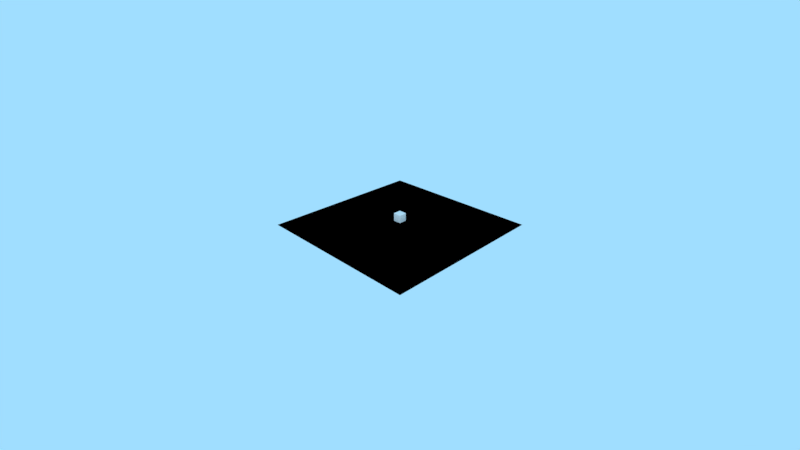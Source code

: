# Source: numero.blend  (saved by Blender 2.79.0; exported with 4.5.12 LTS)
import bpy
from mathutils import Matrix  # noqa: F401  (used for matrix-valued properties, if any)

bpy.ops.wm.read_factory_settings(use_empty=True)
scene = bpy.context.scene
scene.name = 'Scene'

# ---- collections
col_collection_1 = bpy.data.collections.new('Collection 1'); scene.collection.children.link(col_collection_1)

# ---- materials (node trees are filled in below, after node groups)
mat_material_001 = bpy.data.materials.new('Material.001')
mat_material_001.alpha_threshold = 0.0
mat_material_001.diffuse_color = (0.8, 0.2204, 0.2097, 1.0)
mat_material_001.roughness = 0.5
mat_material_001.specular_intensity = 0.1531
mat_logo = bpy.data.materials.new('logo')
mat_logo.alpha_threshold = 0.0
mat_logo.roughness = 0.5
mat_logo.specular_intensity = 0.2633

# ---- material node trees
mat_material_001.use_nodes = True; mat_material_001.node_tree.nodes.clear()
_N = mat_material_001.node_tree.nodes; _L = mat_material_001.node_tree.links
n0 = _N.new('NodeUndefined'); n0.name = 'Output'; n0.location = (2736, 300)
n0.inputs[1].default_value = 1.0
n1 = _N.new('ShaderNodeMapping'); n1.name = 'Mapping'; n1.location = (-106, 202)
n1.inputs[1].default_value = (1.0, 1.0, 0.0)
n2 = _N.new('NodeUndefined'); n2.name = 'Material'; n2.location = (2446, 300)
n2.inputs[1].default_value = (1.0, 1.0, 1.0, 1.0)
n2.inputs[2].default_value = 1.0
n2.inputs[3].default_value = (0.0, 0.0, 0.0)
n3 = _N.new('NodeUndefined'); n3.name = 'Geometry'; n3.location = (-370, 210)
n4 = _N.new('ShaderNodeMath'); n4.name = 'Math.002'; n4.location = (841, 91)
n4.operation = 'MODULO'
n5 = _N.new('ShaderNodeMath'); n5.name = 'Math'; n5.location = (679, 90)
n5.operation = 'MULTIPLY'
n5.inputs[1].default_value = 5.0
n6 = _N.new('ShaderNodeMath'); n6.name = 'Math.001'; n6.location = (514, 91)
n6.operation = 'ABSOLUTE'
n6.inputs[1].default_value = 1.0
n7 = _N.new('ShaderNodeMath'); n7.name = 'Math.004'; n7.location = (1006, -115)
n7.operation = 'GREATER_THAN'
n7.inputs[1].default_value = 0.25
n8 = _N.new('ShaderNodeMath'); n8.name = 'Math.005'; n8.location = (835, -112)
n8.operation = 'MODULO'
n9 = _N.new('ShaderNodeMath'); n9.name = 'Math.006'; n9.location = (673, -113)
n9.operation = 'MULTIPLY'
n9.inputs[1].default_value = 5.0
n10 = _N.new('ShaderNodeMath'); n10.name = 'Math.007'; n10.location = (508, -112)
n10.operation = 'ABSOLUTE'
n10.inputs[1].default_value = 1.0
n11 = _N.new('ShaderNodeSeparateColor'); n11.name = 'Separate RGB'; n11.location = (294, 110)
n12 = _N.new('ShaderNodeMath'); n12.name = 'Math.003'; n12.location = (1012, 88)
n12.operation = 'GREATER_THAN'
n12.inputs[1].default_value = 0.25
n13 = _N.new('ShaderNodeMath'); n13.name = 'Math.008'; n13.location = (1354, -27)
n14 = _N.new('ShaderNodeMath'); n14.name = 'Math.011'; n14.location = (1618, 34)
n14.operation = 'LESS_THAN'
n14.inputs[1].default_value = 1.1
n15 = _N.new('ShaderNodeMath'); n15.name = 'Math.009'; n15.location = (1659, -151)
n15.operation = 'GREATER_THAN'
n15.inputs[1].default_value = 0.88
n16 = _N.new('ShaderNodeMath'); n16.name = 'Math.010'; n16.location = (1906, -21)
n17 = _N.new('ShaderNodeMath'); n17.name = 'Math.012'; n17.location = (2178, 0)
n17.operation = 'POWER'
n17.inputs[1].default_value = -20.6
_L.new(n2.outputs[0], n0.inputs[0])
_L.new(n1.outputs[0], n11.inputs[0])
_L.new(n4.outputs[0], n12.inputs[0])
_L.new(n11.outputs[1], n6.inputs[0])
_L.new(n3.outputs[0], n1.inputs[0])
_L.new(n5.outputs[0], n4.inputs[0])
_L.new(n6.outputs[0], n5.inputs[0])
_L.new(n8.outputs[0], n7.inputs[0])
_L.new(n9.outputs[0], n8.inputs[0])
_L.new(n10.outputs[0], n9.inputs[0])
_L.new(n11.outputs[0], n10.inputs[0])
_L.new(n7.outputs[0], n13.inputs[1])
_L.new(n12.outputs[0], n13.inputs[0])
_L.new(n13.outputs[0], n15.inputs[0])
_L.new(n13.outputs[0], n14.inputs[0])
_L.new(n14.outputs[0], n16.inputs[0])
_L.new(n15.outputs[0], n16.inputs[1])
_L.new(n16.outputs[0], n17.inputs[0])
_L.new(n17.outputs[0], n2.inputs[0])

# ---- world
world_world = bpy.data.worlds.new('World'); scene.world = world_world
world_world.color = (0.3529, 0.7289, 1.0)
world_world.use_sun_shadow = False
world_world.sun_shadow_jitter_overblur = 0.0
world_world.cycles.sampling_method = 'MANUAL'

# ---- cameras
cam_camera = bpy.data.cameras.new('Camera')
cam_camera.sensor_fit = 'VERTICAL'
cam_camera.clip_end = 100.0
cam_camera.lens = 19.3
cam_camera.sensor_width = 32.0
cam_camera.sensor_height = 18.0
cam_camera.ortho_scale = 7.314
cam_camera.lens_unit = 'FOV'
cam_camera.dof.focus_distance = 0.0
cam_camera.dof.aperture_fstop = 128.0

# ---- lights
light_spot = bpy.data.lights.new('Spot', 'SPOT')
light_spot.transmission_factor = 0.0
light_spot.cutoff_distance = 30.0
light_spot.energy = 335.0
light_spot.shadow_buffer_clip_start = 1.001
light_spot.shadow_soft_size = 0.1
light_spot.shadow_maximum_resolution = 0.006
light_spot.use_absolute_resolution = True
light_spot.spot_blend = 0.8245
light_spot.spot_size = 1.309

# ---- meshes
me_plane_001 = bpy.data.meshes.new('Plane.001')
me_plane_001.from_pydata([(-1.0, -1.0, 1.0), (1.0, -1.0, 1.0), (-1.0, 1.0, 1.0), (1.0, 1.0, 1.0)], [], [(0, 1, 3, 2)])
_uv = me_plane_001.uv_layers.new(name='UVMap')
_uv.uv.foreach_set('vector', [1.49e-07, 1.0, 0.0, 1.49e-07, 1.0, 0.0, 1.0, 1.0])
me_plane_001.materials.append(mat_material_001)
me_plane_001.use_remesh_preserve_volume = False
me_plane_001.use_remesh_preserve_attributes = False
me_plane_001.use_mirror_vertex_groups = False
me_plane_001.update()
me_cube = bpy.data.meshes.new('cube')
me_cube.from_pydata([(0.05, 0.05, -0.05), (0.05, -0.05, -0.05), (-0.05, -0.05, -0.05), (-0.05, 0.05, -0.05), (0.05, 0.05, 0.05), (0.05, -0.05, 0.05), (-0.05, -0.05, 0.05), (-0.05, 0.05, 0.05)], [], [(0, 1, 2, 3), (4, 7, 6, 5), (0, 4, 5, 1), (1, 5, 6, 2), (2, 6, 7, 3), (4, 0, 3, 7)])
me_cube.polygons.foreach_set('use_smooth', [True] * 6)
_uv = me_cube.uv_layers.new(name='UVMap')
_uv.uv.foreach_set('vector', [0.0, 1.0, 0.0, 0.0, 1.0, 0.0, 1.0, 1.0, 0.0, 0.0, 1.0, 0.0, 1.0, 1.0, 0.0, 1.0, 1.0, 2.98e-08, 1.0, 1.0, 0.0, 1.0, 2.98e-08, 0.0, 1.0, 2.98e-08, 1.0, 1.0, 0.0, 1.0, 2.98e-08, 0.0, 1.0, 0.0, 1.0, 1.0, 2.98e-08, 1.0, 0.0, 2.98e-08, 2.98e-08, 1.0, 0.0, 2.98e-08, 1.0, 0.0, 1.0, 1.0])
me_cube.materials.append(mat_logo)
me_cube.use_remesh_preserve_volume = False
me_cube.use_remesh_preserve_attributes = False
me_cube.use_mirror_vertex_groups = False
me_cube.update()

# ---- objects
ob_plane = bpy.data.objects.new('Plane', me_plane_001)
ob_spot = bpy.data.objects.new('Spot', light_spot)
ob_cube = bpy.data.objects.new('cube', me_cube)
ob_camera = bpy.data.objects.new('Camera', cam_camera)

# ---- transforms, parenting, visibility, modifiers, constraints
ob_plane.location = (0.0, 0.0, 0.0)
ob_plane.lineart.crease_threshold = 0.0
ob_spot.location = (4.0, 3.0, 4.5)
ob_spot.rotation_euler = (-0.7854, 0.7854, -0.3491)
ob_spot.lock_rotations_4d = False
ob_spot.empty_display_type = 'ARROWS'
ob_spot.color = (0.0, 0.0, 0.0, 0.0)
ob_spot.show_name = True
ob_spot.lineart.crease_threshold = 0.0
ob_cube.location = (0.0, 0.0, 1.1)
ob_cube.scale = (1.0, 1.0, 1.0)
ob_cube.lock_rotations_4d = False
ob_cube.empty_display_type = 'ARROWS'
ob_cube.show_name = True
ob_cube.lineart.crease_threshold = 0.0
_m = ob_cube.modifiers.new('Bevel', 'BEVEL')
_m.width = 0.007
_m.width_pct = 0.007
_m.segments = 3
_m.limit_method = 'NONE'
_m.spread = 0.0
ob_camera.location = (3.532, 3.532, 3.483)
ob_camera.rotation_euler = (1.109, -1.38e-05, 2.356)
ob_camera.lock_rotations_4d = False
ob_camera.empty_display_type = 'ARROWS'
ob_camera.color = (0.0, 0.0, 0.0, 0.0)
ob_camera.display_type = 'WIRE'
ob_camera.lineart.crease_threshold = 0.0

# ---- collection membership
col_collection_1.objects.link(ob_plane)
col_collection_1.objects.link(ob_spot)
col_collection_1.objects.link(ob_cube)
col_collection_1.objects.link(ob_camera)

# ---- scene / render settings (as saved in the file)
scene.camera = ob_camera
scene.frame_start = 1; scene.frame_end = 250; scene.frame_set(1)
scene.render.engine = 'BLENDER_EEVEE_NEXT'
scene.render.resolution_percentage = 50
scene.render.dither_intensity = 0.0
scene.cycles.use_denoising = False
scene.cycles.samples = 128
scene.cycles.sampling_pattern = 'TABULATED_SOBOL'
scene.cycles.light_sampling_threshold = 0.0
scene.cycles.use_adaptive_sampling = False
scene.cycles.use_light_tree = False
scene.cycles.blur_glossy = 0.0
scene.cycles.sample_clamp_indirect = 0.0
scene.view_settings.view_transform = 'Standard'
bpy.context.view_layer.update()
